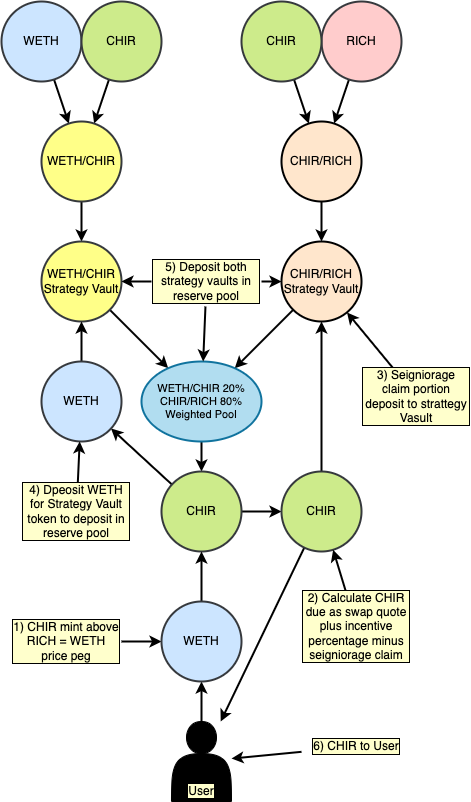

The diagram above was exported from draw.io. Its source (the exported page's mxGraphModel, read from the mxfile embedded in the PNG):
<mxGraphModel dx="854" dy="1234" grid="1" gridSize="10" guides="1" tooltips="1" connect="1" arrows="1" fold="1" page="1" pageScale="1" pageWidth="850" pageHeight="1100" background="none" math="0" shadow="0">
  <root>
    <mxCell id="0" />
    <mxCell id="1" parent="0" />
    <mxCell id="7" style="edgeStyle=none;shape=connector;rounded=1;html=1;strokeColor=default;strokeWidth=2;align=center;verticalAlign=middle;fontFamily=Helvetica;fontSize=11;fontColor=default;labelBorderColor=default;labelBackgroundColor=#FFFFCC;endArrow=classic;" parent="1" source="2" target="4" edge="1">
      <mxGeometry relative="1" as="geometry" />
    </mxCell>
    <mxCell id="2" value="WETH" style="ellipse;whiteSpace=wrap;html=1;aspect=fixed;fillColor=#cce5ff;strokeColor=#36393d;strokeWidth=2;" parent="1" vertex="1">
      <mxGeometry x="120" y="240" width="80" height="80" as="geometry" />
    </mxCell>
    <mxCell id="6" style="edgeStyle=none;shape=connector;rounded=1;html=1;strokeColor=default;strokeWidth=2;align=center;verticalAlign=middle;fontFamily=Helvetica;fontSize=11;fontColor=default;labelBorderColor=default;labelBackgroundColor=#FFFFCC;endArrow=classic;" parent="1" source="3" target="4" edge="1">
      <mxGeometry relative="1" as="geometry" />
    </mxCell>
    <mxCell id="3" value="CHIR" style="ellipse;whiteSpace=wrap;html=1;aspect=fixed;fillColor=#cdeb8b;strokeColor=#36393d;strokeWidth=2;" parent="1" vertex="1">
      <mxGeometry x="200" y="240" width="80" height="80" as="geometry" />
    </mxCell>
    <mxCell id="9" style="edgeStyle=none;shape=connector;rounded=1;html=1;strokeColor=default;strokeWidth=2;align=center;verticalAlign=middle;fontFamily=Helvetica;fontSize=11;fontColor=default;labelBorderColor=default;labelBackgroundColor=#FFFFCC;endArrow=classic;" parent="1" source="4" target="8" edge="1">
      <mxGeometry relative="1" as="geometry" />
    </mxCell>
    <mxCell id="4" value="WETH/CHIR" style="ellipse;whiteSpace=wrap;html=1;aspect=fixed;fillColor=#ffff88;strokeColor=#36393d;strokeWidth=2;" parent="1" vertex="1">
      <mxGeometry x="160" y="360" width="80" height="80" as="geometry" />
    </mxCell>
    <mxCell id="20" style="edgeStyle=none;shape=connector;rounded=1;html=1;strokeColor=default;strokeWidth=2;align=center;verticalAlign=middle;fontFamily=Helvetica;fontSize=11;fontColor=default;labelBorderColor=default;labelBackgroundColor=#FFFFCC;endArrow=classic;" parent="1" source="8" target="17" edge="1">
      <mxGeometry relative="1" as="geometry" />
    </mxCell>
    <mxCell id="8" value="WETH/CHIR&lt;br&gt;Strategy Vault" style="ellipse;whiteSpace=wrap;html=1;aspect=fixed;fillColor=#ffff88;strokeColor=#36393d;strokeWidth=2;" parent="1" vertex="1">
      <mxGeometry x="160" y="480" width="80" height="80" as="geometry" />
    </mxCell>
    <mxCell id="15" style="edgeStyle=none;shape=connector;rounded=1;html=1;strokeColor=default;strokeWidth=2;align=center;verticalAlign=middle;fontFamily=Helvetica;fontSize=11;fontColor=default;labelBorderColor=default;labelBackgroundColor=#FFFFCC;endArrow=classic;" parent="1" source="18" target="12" edge="1">
      <mxGeometry relative="1" as="geometry">
        <mxPoint x="677.8885438199982" y="145.77708763999635" as="sourcePoint" />
      </mxGeometry>
    </mxCell>
    <mxCell id="14" style="edgeStyle=none;shape=connector;rounded=1;html=1;strokeColor=default;strokeWidth=2;align=center;verticalAlign=middle;fontFamily=Helvetica;fontSize=11;fontColor=default;labelBorderColor=default;labelBackgroundColor=#FFFFCC;endArrow=classic;" parent="1" source="11" target="12" edge="1">
      <mxGeometry relative="1" as="geometry" />
    </mxCell>
    <mxCell id="11" value="RICH" style="ellipse;whiteSpace=wrap;html=1;aspect=fixed;fillColor=#ffcccc;strokeColor=#36393d;strokeWidth=2;" parent="1" vertex="1">
      <mxGeometry x="440" y="240" width="80" height="80" as="geometry" />
    </mxCell>
    <mxCell id="16" style="edgeStyle=none;shape=connector;rounded=1;html=1;strokeColor=default;strokeWidth=2;align=center;verticalAlign=middle;fontFamily=Helvetica;fontSize=11;fontColor=default;labelBorderColor=default;labelBackgroundColor=#FFFFCC;endArrow=classic;" parent="1" source="12" target="13" edge="1">
      <mxGeometry relative="1" as="geometry" />
    </mxCell>
    <mxCell id="12" value="CHIR/RICH" style="ellipse;whiteSpace=wrap;html=1;aspect=fixed;fillColor=#ffe6cc;strokeColor=#000000;strokeWidth=2;" parent="1" vertex="1">
      <mxGeometry x="400" y="360" width="80" height="80" as="geometry" />
    </mxCell>
    <mxCell id="19" style="edgeStyle=none;shape=connector;rounded=1;html=1;strokeColor=default;strokeWidth=2;align=center;verticalAlign=middle;fontFamily=Helvetica;fontSize=11;fontColor=default;labelBorderColor=default;labelBackgroundColor=#FFFFCC;endArrow=classic;" parent="1" source="13" target="17" edge="1">
      <mxGeometry relative="1" as="geometry" />
    </mxCell>
    <mxCell id="13" value="CHIR/RICH&lt;br&gt;Strategy Vault" style="ellipse;whiteSpace=wrap;html=1;aspect=fixed;fillColor=#ffe6cc;strokeColor=#000000;strokeWidth=2;" parent="1" vertex="1">
      <mxGeometry x="400" y="480" width="80" height="80" as="geometry" />
    </mxCell>
    <mxCell id="22" style="edgeStyle=none;shape=connector;rounded=1;html=1;strokeColor=default;strokeWidth=2;align=center;verticalAlign=middle;fontFamily=Helvetica;fontSize=11;fontColor=default;labelBorderColor=default;labelBackgroundColor=#FFFFCC;endArrow=classic;" parent="1" source="17" target="25" edge="1">
      <mxGeometry relative="1" as="geometry" />
    </mxCell>
    <mxCell id="17" value="WETH/CHIR 20%&lt;br&gt;CHIR/RICH 80%&lt;br&gt;Weighted Pool" style="ellipse;whiteSpace=wrap;html=1;fontFamily=Helvetica;fontSize=11;labelBorderColor=none;labelBackgroundColor=none;fillColor=#b1ddf0;strokeColor=#10739e;strokeWidth=2;" parent="1" vertex="1">
      <mxGeometry x="260" y="600" width="120" height="80" as="geometry" />
    </mxCell>
    <mxCell id="18" value="CHIR" style="ellipse;whiteSpace=wrap;html=1;aspect=fixed;fillColor=#cdeb8b;strokeColor=#36393d;strokeWidth=2;" parent="1" vertex="1">
      <mxGeometry x="360" y="240" width="80" height="80" as="geometry" />
    </mxCell>
    <mxCell id="44" style="edgeStyle=none;shape=connector;rounded=1;html=1;strokeColor=default;strokeWidth=2;align=center;verticalAlign=middle;fontFamily=Helvetica;fontSize=11;fontColor=default;labelBorderColor=default;labelBackgroundColor=#FFFFCC;endArrow=classic;" edge="1" parent="1" source="25" target="32">
      <mxGeometry relative="1" as="geometry" />
    </mxCell>
    <mxCell id="46" style="edgeStyle=none;shape=connector;rounded=1;html=1;strokeColor=default;strokeWidth=2;align=center;verticalAlign=middle;fontFamily=Helvetica;fontSize=11;fontColor=default;labelBorderColor=default;labelBackgroundColor=#FFFFCC;endArrow=classic;" edge="1" parent="1" source="25" target="38">
      <mxGeometry relative="1" as="geometry" />
    </mxCell>
    <mxCell id="25" value="CHIR" style="ellipse;whiteSpace=wrap;html=1;aspect=fixed;fillColor=#cdeb8b;strokeColor=#36393d;strokeWidth=2;" parent="1" vertex="1">
      <mxGeometry x="280" y="710" width="80" height="80" as="geometry" />
    </mxCell>
    <mxCell id="55" style="edgeStyle=none;shape=connector;rounded=1;html=1;strokeColor=default;strokeWidth=2;align=center;verticalAlign=middle;fontFamily=Helvetica;fontSize=11;fontColor=default;labelBorderColor=default;labelBackgroundColor=#FFFFCC;endArrow=classic;" edge="1" parent="1" source="31" target="40">
      <mxGeometry relative="1" as="geometry" />
    </mxCell>
    <mxCell id="31" value="User" style="shape=actor;whiteSpace=wrap;html=1;fillColor=#000000;verticalAlign=bottom;labelBackgroundColor=#FFFFCC;labelBorderColor=default;" vertex="1" parent="1">
      <mxGeometry x="290" y="960" width="60" height="80" as="geometry" />
    </mxCell>
    <mxCell id="37" style="edgeStyle=none;shape=connector;rounded=1;html=1;strokeColor=default;strokeWidth=2;align=center;verticalAlign=middle;fontFamily=Helvetica;fontSize=11;fontColor=default;labelBorderColor=default;labelBackgroundColor=#FFFFCC;endArrow=classic;" edge="1" parent="1" source="32" target="8">
      <mxGeometry relative="1" as="geometry" />
    </mxCell>
    <mxCell id="32" value="WETH" style="ellipse;whiteSpace=wrap;html=1;aspect=fixed;fillColor=#cce5ff;strokeColor=#36393d;strokeWidth=2;" vertex="1" parent="1">
      <mxGeometry x="160" y="600" width="80" height="80" as="geometry" />
    </mxCell>
    <mxCell id="47" style="edgeStyle=none;shape=connector;rounded=1;html=1;strokeColor=default;strokeWidth=2;align=center;verticalAlign=middle;fontFamily=Helvetica;fontSize=11;fontColor=default;labelBorderColor=default;labelBackgroundColor=#FFFFCC;endArrow=classic;" edge="1" parent="1" source="33" target="40">
      <mxGeometry relative="1" as="geometry" />
    </mxCell>
    <mxCell id="33" value="1) CHIR mint above RICH = WETH price peg" style="text;html=1;align=center;verticalAlign=middle;whiteSpace=wrap;rounded=0;labelBackgroundColor=#FFFFCC;labelBorderColor=default;" vertex="1" parent="1">
      <mxGeometry x="130" y="855" width="110" height="50" as="geometry" />
    </mxCell>
    <mxCell id="50" style="edgeStyle=none;shape=connector;rounded=1;html=1;strokeColor=default;strokeWidth=2;align=center;verticalAlign=middle;fontFamily=Helvetica;fontSize=11;fontColor=default;labelBorderColor=default;labelBackgroundColor=#FFFFCC;endArrow=classic;" edge="1" parent="1" source="35" target="32">
      <mxGeometry relative="1" as="geometry" />
    </mxCell>
    <mxCell id="35" value="4) Dpeosit WETH for Strategy Vault token to deposit in reserve pool" style="text;html=1;align=center;verticalAlign=middle;whiteSpace=wrap;rounded=0;labelBackgroundColor=#FFFFCC;labelBorderColor=default;" vertex="1" parent="1">
      <mxGeometry x="140" y="725" width="110" height="50" as="geometry" />
    </mxCell>
    <mxCell id="48" style="edgeStyle=none;shape=connector;rounded=1;html=1;strokeColor=default;strokeWidth=2;align=center;verticalAlign=middle;fontFamily=Helvetica;fontSize=11;fontColor=default;labelBorderColor=default;labelBackgroundColor=#FFFFCC;endArrow=classic;" edge="1" parent="1" source="38" target="13">
      <mxGeometry relative="1" as="geometry" />
    </mxCell>
    <mxCell id="53" style="edgeStyle=none;shape=connector;rounded=1;html=1;strokeColor=default;strokeWidth=2;align=center;verticalAlign=middle;fontFamily=Helvetica;fontSize=11;fontColor=default;labelBorderColor=default;labelBackgroundColor=#FFFFCC;endArrow=classic;" edge="1" parent="1" source="38" target="31">
      <mxGeometry relative="1" as="geometry" />
    </mxCell>
    <mxCell id="38" value="CHIR" style="ellipse;whiteSpace=wrap;html=1;aspect=fixed;fillColor=#cdeb8b;strokeColor=#36393d;strokeWidth=2;" vertex="1" parent="1">
      <mxGeometry x="400" y="710" width="80" height="80" as="geometry" />
    </mxCell>
    <mxCell id="42" value="" style="edgeStyle=none;shape=connector;rounded=1;html=1;strokeColor=default;strokeWidth=2;align=center;verticalAlign=middle;fontFamily=Helvetica;fontSize=11;fontColor=default;labelBorderColor=default;labelBackgroundColor=#FFFFCC;endArrow=classic;" edge="1" parent="1" source="39" target="38">
      <mxGeometry relative="1" as="geometry" />
    </mxCell>
    <mxCell id="39" value="2) Calculate CHIR due as swap quote plus incentive percentage minus seigniorage claim" style="text;html=1;align=center;verticalAlign=middle;whiteSpace=wrap;rounded=0;labelBackgroundColor=#FFFFCC;labelBorderColor=default;" vertex="1" parent="1">
      <mxGeometry x="420" y="840" width="110" height="50" as="geometry" />
    </mxCell>
    <mxCell id="45" style="edgeStyle=none;shape=connector;rounded=1;html=1;strokeColor=default;strokeWidth=2;align=center;verticalAlign=middle;fontFamily=Helvetica;fontSize=11;fontColor=default;labelBorderColor=default;labelBackgroundColor=#FFFFCC;endArrow=classic;" edge="1" parent="1" source="40" target="25">
      <mxGeometry relative="1" as="geometry" />
    </mxCell>
    <mxCell id="40" value="WETH" style="ellipse;whiteSpace=wrap;html=1;aspect=fixed;fillColor=#cce5ff;strokeColor=#36393d;strokeWidth=2;" vertex="1" parent="1">
      <mxGeometry x="280" y="840" width="80" height="80" as="geometry" />
    </mxCell>
    <mxCell id="51" style="edgeStyle=none;shape=connector;rounded=1;html=1;strokeColor=default;strokeWidth=2;align=center;verticalAlign=middle;fontFamily=Helvetica;fontSize=11;fontColor=default;labelBorderColor=default;labelBackgroundColor=#FFFFCC;endArrow=classic;" edge="1" parent="1" source="41" target="17">
      <mxGeometry relative="1" as="geometry" />
    </mxCell>
    <mxCell id="56" style="edgeStyle=none;shape=connector;rounded=1;html=1;strokeColor=default;strokeWidth=2;align=center;verticalAlign=middle;fontFamily=Helvetica;fontSize=11;fontColor=default;labelBorderColor=default;labelBackgroundColor=#FFFFCC;endArrow=classic;" edge="1" parent="1" source="41" target="13">
      <mxGeometry relative="1" as="geometry" />
    </mxCell>
    <mxCell id="57" style="edgeStyle=none;shape=connector;rounded=1;html=1;strokeColor=default;strokeWidth=2;align=center;verticalAlign=middle;fontFamily=Helvetica;fontSize=11;fontColor=default;labelBorderColor=default;labelBackgroundColor=#FFFFCC;endArrow=classic;" edge="1" parent="1" source="41" target="8">
      <mxGeometry relative="1" as="geometry" />
    </mxCell>
    <mxCell id="41" value="5) Deposit both strategy vaults in reserve pool" style="text;html=1;align=center;verticalAlign=middle;whiteSpace=wrap;rounded=0;labelBackgroundColor=#FFFFCC;labelBorderColor=default;" vertex="1" parent="1">
      <mxGeometry x="270" y="495" width="110" height="50" as="geometry" />
    </mxCell>
    <mxCell id="49" style="edgeStyle=none;shape=connector;rounded=1;html=1;strokeColor=default;strokeWidth=2;align=center;verticalAlign=middle;fontFamily=Helvetica;fontSize=11;fontColor=default;labelBorderColor=default;labelBackgroundColor=#FFFFCC;endArrow=classic;" edge="1" parent="1" source="43" target="13">
      <mxGeometry relative="1" as="geometry" />
    </mxCell>
    <mxCell id="43" value="3) Seigniorage claim portion deposit to strattegy Vasult" style="text;html=1;align=center;verticalAlign=middle;whiteSpace=wrap;rounded=0;labelBackgroundColor=#FFFFCC;labelBorderColor=default;" vertex="1" parent="1">
      <mxGeometry x="480" y="610" width="110" height="50" as="geometry" />
    </mxCell>
    <mxCell id="54" style="edgeStyle=none;shape=connector;rounded=1;html=1;strokeColor=default;strokeWidth=2;align=center;verticalAlign=middle;fontFamily=Helvetica;fontSize=11;fontColor=default;labelBorderColor=default;labelBackgroundColor=#FFFFCC;endArrow=classic;" edge="1" parent="1" source="52" target="31">
      <mxGeometry relative="1" as="geometry" />
    </mxCell>
    <mxCell id="52" value="6) CHIR to User" style="text;html=1;align=center;verticalAlign=middle;whiteSpace=wrap;rounded=0;labelBackgroundColor=#FFFFCC;labelBorderColor=default;" vertex="1" parent="1">
      <mxGeometry x="420" y="960" width="110" height="50" as="geometry" />
    </mxCell>
  </root>
</mxGraphModel>